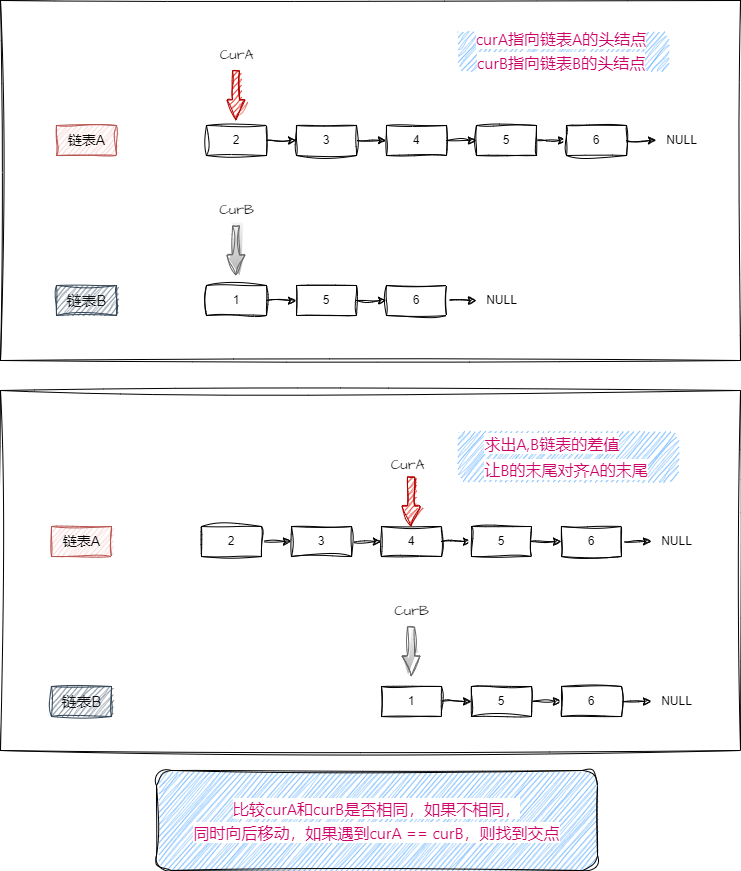

The diagram above was exported from draw.io. Its source (the exported page's mxGraphModel, read from the mxfile embedded in the PNG):
<mxGraphModel dx="1562" dy="861" grid="1" gridSize="10" guides="1" tooltips="1" connect="1" arrows="1" fold="1" page="1" pageScale="1" pageWidth="827" pageHeight="1169" math="0" shadow="0">
  <root>
    <mxCell id="0" />
    <mxCell id="1" parent="0" />
    <mxCell id="iMMZjtbxq3kSnUoQqRR2-40" value="" style="rounded=0;whiteSpace=wrap;html=1;sketch=1;hachureGap=4;jiggle=2;curveFitting=1;fontFamily=Architects Daughter;fontSource=https%3A%2F%2Ffonts.googleapis.com%2Fcss%3Ffamily%3DArchitects%2BDaughter;fontSize=20;movable=1;resizable=1;rotatable=1;deletable=1;editable=1;connectable=1;" vertex="1" parent="1">
      <mxGeometry x="44" y="20" width="740" height="360" as="geometry" />
    </mxCell>
    <mxCell id="iMMZjtbxq3kSnUoQqRR2-19" style="edgeStyle=orthogonalEdgeStyle;rounded=0;orthogonalLoop=1;jettySize=auto;html=1;exitX=1;exitY=0.5;exitDx=0;exitDy=0;entryX=0;entryY=0.5;entryDx=0;entryDy=0;sketch=1;curveFitting=1;jiggle=2;" edge="1" parent="1" source="iMMZjtbxq3kSnUoQqRR2-1" target="iMMZjtbxq3kSnUoQqRR2-15">
      <mxGeometry relative="1" as="geometry" />
    </mxCell>
    <mxCell id="iMMZjtbxq3kSnUoQqRR2-1" value="2" style="rounded=0;whiteSpace=wrap;html=1;sketch=1;curveFitting=1;jiggle=2;" vertex="1" parent="1">
      <mxGeometry x="250" y="145" width="60" height="30" as="geometry" />
    </mxCell>
    <mxCell id="iMMZjtbxq3kSnUoQqRR2-20" style="edgeStyle=orthogonalEdgeStyle;rounded=0;orthogonalLoop=1;jettySize=auto;html=1;exitX=1;exitY=0.5;exitDx=0;exitDy=0;entryX=0;entryY=0.5;entryDx=0;entryDy=0;sketch=1;curveFitting=1;jiggle=2;" edge="1" parent="1" source="iMMZjtbxq3kSnUoQqRR2-15" target="iMMZjtbxq3kSnUoQqRR2-16">
      <mxGeometry relative="1" as="geometry" />
    </mxCell>
    <mxCell id="iMMZjtbxq3kSnUoQqRR2-15" value="3" style="rounded=0;whiteSpace=wrap;html=1;sketch=1;curveFitting=1;jiggle=2;" vertex="1" parent="1">
      <mxGeometry x="340" y="145" width="60" height="30" as="geometry" />
    </mxCell>
    <mxCell id="iMMZjtbxq3kSnUoQqRR2-21" style="edgeStyle=orthogonalEdgeStyle;rounded=0;orthogonalLoop=1;jettySize=auto;html=1;exitX=1;exitY=0.5;exitDx=0;exitDy=0;entryX=0;entryY=0.5;entryDx=0;entryDy=0;sketch=1;curveFitting=1;jiggle=2;" edge="1" parent="1" source="iMMZjtbxq3kSnUoQqRR2-16" target="iMMZjtbxq3kSnUoQqRR2-17">
      <mxGeometry relative="1" as="geometry" />
    </mxCell>
    <mxCell id="iMMZjtbxq3kSnUoQqRR2-16" value="4" style="rounded=0;whiteSpace=wrap;html=1;sketch=1;curveFitting=1;jiggle=2;" vertex="1" parent="1">
      <mxGeometry x="430" y="145" width="60" height="30" as="geometry" />
    </mxCell>
    <mxCell id="iMMZjtbxq3kSnUoQqRR2-22" style="edgeStyle=orthogonalEdgeStyle;rounded=0;orthogonalLoop=1;jettySize=auto;html=1;exitX=1;exitY=0.5;exitDx=0;exitDy=0;entryX=0;entryY=0.5;entryDx=0;entryDy=0;sketch=1;curveFitting=1;jiggle=2;" edge="1" parent="1" source="iMMZjtbxq3kSnUoQqRR2-17" target="iMMZjtbxq3kSnUoQqRR2-18">
      <mxGeometry relative="1" as="geometry" />
    </mxCell>
    <mxCell id="iMMZjtbxq3kSnUoQqRR2-17" value="5" style="rounded=0;whiteSpace=wrap;html=1;sketch=1;curveFitting=1;jiggle=2;" vertex="1" parent="1">
      <mxGeometry x="520" y="145" width="60" height="30" as="geometry" />
    </mxCell>
    <mxCell id="iMMZjtbxq3kSnUoQqRR2-23" style="edgeStyle=orthogonalEdgeStyle;rounded=0;orthogonalLoop=1;jettySize=auto;html=1;exitX=1;exitY=0.5;exitDx=0;exitDy=0;sketch=1;curveFitting=1;jiggle=2;" edge="1" parent="1" source="iMMZjtbxq3kSnUoQqRR2-18">
      <mxGeometry relative="1" as="geometry">
        <mxPoint x="700" y="160" as="targetPoint" />
      </mxGeometry>
    </mxCell>
    <mxCell id="iMMZjtbxq3kSnUoQqRR2-18" value="6" style="rounded=0;whiteSpace=wrap;html=1;sketch=1;curveFitting=1;jiggle=2;" vertex="1" parent="1">
      <mxGeometry x="610" y="145" width="60" height="30" as="geometry" />
    </mxCell>
    <mxCell id="iMMZjtbxq3kSnUoQqRR2-24" value="NULL" style="text;html=1;align=center;verticalAlign=middle;resizable=0;points=[];autosize=1;strokeColor=none;fillColor=none;sketch=1;curveFitting=1;jiggle=2;" vertex="1" parent="1">
      <mxGeometry x="700" y="145" width="50" height="30" as="geometry" />
    </mxCell>
    <mxCell id="iMMZjtbxq3kSnUoQqRR2-25" style="edgeStyle=orthogonalEdgeStyle;rounded=0;orthogonalLoop=1;jettySize=auto;html=1;exitX=1;exitY=0.5;exitDx=0;exitDy=0;entryX=0;entryY=0.5;entryDx=0;entryDy=0;sketch=1;curveFitting=1;jiggle=2;" edge="1" parent="1" source="iMMZjtbxq3kSnUoQqRR2-26" target="iMMZjtbxq3kSnUoQqRR2-28">
      <mxGeometry relative="1" as="geometry" />
    </mxCell>
    <mxCell id="iMMZjtbxq3kSnUoQqRR2-26" value="1" style="rounded=0;whiteSpace=wrap;html=1;sketch=1;curveFitting=1;jiggle=2;" vertex="1" parent="1">
      <mxGeometry x="250" y="305" width="60" height="30" as="geometry" />
    </mxCell>
    <mxCell id="iMMZjtbxq3kSnUoQqRR2-27" style="edgeStyle=orthogonalEdgeStyle;rounded=0;orthogonalLoop=1;jettySize=auto;html=1;exitX=1;exitY=0.5;exitDx=0;exitDy=0;entryX=0;entryY=0.5;entryDx=0;entryDy=0;sketch=1;curveFitting=1;jiggle=2;" edge="1" parent="1" source="iMMZjtbxq3kSnUoQqRR2-28" target="iMMZjtbxq3kSnUoQqRR2-30">
      <mxGeometry relative="1" as="geometry" />
    </mxCell>
    <mxCell id="iMMZjtbxq3kSnUoQqRR2-28" value="5" style="rounded=0;whiteSpace=wrap;html=1;sketch=1;curveFitting=1;jiggle=2;" vertex="1" parent="1">
      <mxGeometry x="340" y="305" width="60" height="30" as="geometry" />
    </mxCell>
    <mxCell id="iMMZjtbxq3kSnUoQqRR2-29" style="edgeStyle=orthogonalEdgeStyle;rounded=0;orthogonalLoop=1;jettySize=auto;html=1;exitX=1;exitY=0.5;exitDx=0;exitDy=0;entryX=0;entryY=0.5;entryDx=0;entryDy=0;sketch=1;curveFitting=1;jiggle=2;" edge="1" parent="1" source="iMMZjtbxq3kSnUoQqRR2-30">
      <mxGeometry relative="1" as="geometry">
        <mxPoint x="520" y="320" as="targetPoint" />
      </mxGeometry>
    </mxCell>
    <mxCell id="iMMZjtbxq3kSnUoQqRR2-30" value="6" style="rounded=0;whiteSpace=wrap;html=1;sketch=1;curveFitting=1;jiggle=2;" vertex="1" parent="1">
      <mxGeometry x="430" y="305" width="60" height="30" as="geometry" />
    </mxCell>
    <mxCell id="iMMZjtbxq3kSnUoQqRR2-32" value="NULL" style="text;html=1;align=center;verticalAlign=middle;resizable=0;points=[];autosize=1;strokeColor=none;fillColor=none;sketch=1;curveFitting=1;jiggle=2;" vertex="1" parent="1">
      <mxGeometry x="520" y="305" width="50" height="30" as="geometry" />
    </mxCell>
    <mxCell id="iMMZjtbxq3kSnUoQqRR2-33" value="&lt;font style=&quot;font-size: 14px;&quot;&gt;链表A&lt;/font&gt;" style="text;html=1;align=center;verticalAlign=middle;resizable=0;points=[];autosize=1;strokeColor=#b85450;fillColor=#f8cecc;sketch=1;curveFitting=1;jiggle=2;" vertex="1" parent="1">
      <mxGeometry x="100" y="145" width="60" height="30" as="geometry" />
    </mxCell>
    <mxCell id="iMMZjtbxq3kSnUoQqRR2-34" value="链表B" style="text;html=1;align=center;verticalAlign=middle;resizable=0;points=[];autosize=1;strokeColor=#314354;fillColor=#647687;fontColor=#121111;fontSize=15;sketch=1;curveFitting=1;jiggle=2;" vertex="1" parent="1">
      <mxGeometry x="100" y="305" width="60" height="30" as="geometry" />
    </mxCell>
    <mxCell id="iMMZjtbxq3kSnUoQqRR2-35" value="" style="shape=flexArrow;endArrow=classic;html=1;rounded=0;hachureGap=4;fontFamily=Architects Daughter;fontSource=https%3A%2F%2Ffonts.googleapis.com%2Fcss%3Ffamily%3DArchitects%2BDaughter;fontSize=14;fontColor=#fb0e0e;endWidth=10;endSize=6.4;startWidth=10;startSize=6.4;width=7;fillColor=#e51400;strokeColor=#B20000;sketch=1;curveFitting=1;jiggle=2;" edge="1" parent="1">
      <mxGeometry width="50" height="50" relative="1" as="geometry">
        <mxPoint x="279.5" y="90" as="sourcePoint" />
        <mxPoint x="279.5" y="140" as="targetPoint" />
      </mxGeometry>
    </mxCell>
    <mxCell id="iMMZjtbxq3kSnUoQqRR2-37" value="" style="shape=flexArrow;endArrow=classic;html=1;rounded=0;hachureGap=4;fontFamily=Architects Daughter;fontSource=https%3A%2F%2Ffonts.googleapis.com%2Fcss%3Ffamily%3DArchitects%2BDaughter;fontSize=14;fontColor=#121111;endWidth=10;endSize=6.4;startWidth=10;startSize=6.4;width=7;fillColor=#f5f5f5;strokeColor=#666666;gradientColor=#b3b3b3;sketch=1;curveFitting=1;jiggle=2;" edge="1" parent="1">
      <mxGeometry x="-0.6" y="20" width="50" height="50" relative="1" as="geometry">
        <mxPoint x="279.5" y="245" as="sourcePoint" />
        <mxPoint x="279.5" y="295" as="targetPoint" />
        <mxPoint as="offset" />
      </mxGeometry>
    </mxCell>
    <mxCell id="iMMZjtbxq3kSnUoQqRR2-38" value="CurA" style="text;html=1;align=center;verticalAlign=middle;resizable=0;points=[];autosize=1;strokeColor=none;fillColor=none;fontSize=14;fontFamily=Architects Daughter;fontColor=#121111;hachureGap=4;fontSource=https%3A%2F%2Ffonts.googleapis.com%2Fcss%3Ffamily%3DArchitects%2BDaughter;sketch=1;curveFitting=1;jiggle=2;" vertex="1" parent="1">
      <mxGeometry x="250" y="60" width="60" height="30" as="geometry" />
    </mxCell>
    <mxCell id="iMMZjtbxq3kSnUoQqRR2-39" value="CurB" style="text;html=1;align=center;verticalAlign=middle;resizable=0;points=[];autosize=1;strokeColor=none;fillColor=none;fontSize=14;fontFamily=Architects Daughter;fontColor=#121111;hachureGap=4;fontSource=https%3A%2F%2Ffonts.googleapis.com%2Fcss%3Ffamily%3DArchitects%2BDaughter;sketch=1;curveFitting=1;jiggle=2;" vertex="1" parent="1">
      <mxGeometry x="250" y="215" width="60" height="30" as="geometry" />
    </mxCell>
    <mxCell id="iMMZjtbxq3kSnUoQqRR2-42" value="&lt;span style=&quot;font-family: -apple-system, BlinkMacSystemFont, &amp;quot;Segoe UI&amp;quot;, Roboto, Oxygen, Ubuntu, Cantarell, &amp;quot;Fira Sans&amp;quot;, &amp;quot;Droid Sans&amp;quot;, &amp;quot;Helvetica Neue&amp;quot;, sans-serif; font-size: 16px; text-align: start; background-color: rgb(255, 255, 255);&quot;&gt;&lt;font color=&quot;#cc0066&quot;&gt;curA指向链表A的头结点&lt;br&gt;curB指向链表B的头结点&lt;/font&gt;&lt;/span&gt;" style="text;html=1;strokeColor=none;fillColor=#66B2FF;align=center;verticalAlign=middle;whiteSpace=wrap;rounded=1;sketch=1;hachureGap=4;jiggle=2;curveFitting=1;fontFamily=Architects Daughter;fontSource=https%3A%2F%2Ffonts.googleapis.com%2Fcss%3Ffamily%3DArchitects%2BDaughter;fontSize=20;glass=0;shadow=0;" vertex="1" parent="1">
      <mxGeometry x="500" y="50" width="210" height="40" as="geometry" />
    </mxCell>
    <mxCell id="iMMZjtbxq3kSnUoQqRR2-44" value="" style="rounded=0;whiteSpace=wrap;html=1;sketch=1;hachureGap=4;jiggle=2;curveFitting=1;fontFamily=Architects Daughter;fontSource=https%3A%2F%2Ffonts.googleapis.com%2Fcss%3Ffamily%3DArchitects%2BDaughter;fontSize=20;movable=1;resizable=1;rotatable=1;deletable=1;editable=1;connectable=1;" vertex="1" parent="1">
      <mxGeometry x="44" y="410" width="740" height="360" as="geometry" />
    </mxCell>
    <mxCell id="iMMZjtbxq3kSnUoQqRR2-45" style="edgeStyle=orthogonalEdgeStyle;rounded=0;orthogonalLoop=1;jettySize=auto;html=1;exitX=1;exitY=0.5;exitDx=0;exitDy=0;entryX=0;entryY=0.5;entryDx=0;entryDy=0;sketch=1;curveFitting=1;jiggle=2;" edge="1" parent="1" source="iMMZjtbxq3kSnUoQqRR2-46" target="iMMZjtbxq3kSnUoQqRR2-48">
      <mxGeometry relative="1" as="geometry" />
    </mxCell>
    <mxCell id="iMMZjtbxq3kSnUoQqRR2-46" value="2" style="rounded=0;whiteSpace=wrap;html=1;sketch=1;curveFitting=1;jiggle=2;" vertex="1" parent="1">
      <mxGeometry x="245" y="546" width="60" height="30" as="geometry" />
    </mxCell>
    <mxCell id="iMMZjtbxq3kSnUoQqRR2-47" style="edgeStyle=orthogonalEdgeStyle;rounded=0;orthogonalLoop=1;jettySize=auto;html=1;exitX=1;exitY=0.5;exitDx=0;exitDy=0;entryX=0;entryY=0.5;entryDx=0;entryDy=0;sketch=1;curveFitting=1;jiggle=2;" edge="1" parent="1" source="iMMZjtbxq3kSnUoQqRR2-48" target="iMMZjtbxq3kSnUoQqRR2-50">
      <mxGeometry relative="1" as="geometry" />
    </mxCell>
    <mxCell id="iMMZjtbxq3kSnUoQqRR2-48" value="3" style="rounded=0;whiteSpace=wrap;html=1;sketch=1;curveFitting=1;jiggle=2;" vertex="1" parent="1">
      <mxGeometry x="335" y="546" width="60" height="30" as="geometry" />
    </mxCell>
    <mxCell id="iMMZjtbxq3kSnUoQqRR2-49" style="edgeStyle=orthogonalEdgeStyle;rounded=0;orthogonalLoop=1;jettySize=auto;html=1;exitX=1;exitY=0.5;exitDx=0;exitDy=0;entryX=0;entryY=0.5;entryDx=0;entryDy=0;sketch=1;curveFitting=1;jiggle=2;" edge="1" parent="1" source="iMMZjtbxq3kSnUoQqRR2-50" target="iMMZjtbxq3kSnUoQqRR2-52">
      <mxGeometry relative="1" as="geometry" />
    </mxCell>
    <mxCell id="iMMZjtbxq3kSnUoQqRR2-50" value="4" style="rounded=0;whiteSpace=wrap;html=1;sketch=1;curveFitting=1;jiggle=2;" vertex="1" parent="1">
      <mxGeometry x="425" y="546" width="60" height="30" as="geometry" />
    </mxCell>
    <mxCell id="iMMZjtbxq3kSnUoQqRR2-51" style="edgeStyle=orthogonalEdgeStyle;rounded=0;orthogonalLoop=1;jettySize=auto;html=1;exitX=1;exitY=0.5;exitDx=0;exitDy=0;entryX=0;entryY=0.5;entryDx=0;entryDy=0;sketch=1;curveFitting=1;jiggle=2;" edge="1" parent="1" source="iMMZjtbxq3kSnUoQqRR2-52" target="iMMZjtbxq3kSnUoQqRR2-54">
      <mxGeometry relative="1" as="geometry" />
    </mxCell>
    <mxCell id="iMMZjtbxq3kSnUoQqRR2-52" value="5" style="rounded=0;whiteSpace=wrap;html=1;sketch=1;curveFitting=1;jiggle=2;" vertex="1" parent="1">
      <mxGeometry x="515" y="546" width="60" height="30" as="geometry" />
    </mxCell>
    <mxCell id="iMMZjtbxq3kSnUoQqRR2-53" style="edgeStyle=orthogonalEdgeStyle;rounded=0;orthogonalLoop=1;jettySize=auto;html=1;exitX=1;exitY=0.5;exitDx=0;exitDy=0;sketch=1;curveFitting=1;jiggle=2;" edge="1" parent="1" source="iMMZjtbxq3kSnUoQqRR2-54">
      <mxGeometry relative="1" as="geometry">
        <mxPoint x="695" y="561" as="targetPoint" />
      </mxGeometry>
    </mxCell>
    <mxCell id="iMMZjtbxq3kSnUoQqRR2-54" value="6" style="rounded=0;whiteSpace=wrap;html=1;sketch=1;curveFitting=1;jiggle=2;" vertex="1" parent="1">
      <mxGeometry x="605" y="546" width="60" height="30" as="geometry" />
    </mxCell>
    <mxCell id="iMMZjtbxq3kSnUoQqRR2-55" value="NULL" style="text;html=1;align=center;verticalAlign=middle;resizable=0;points=[];autosize=1;strokeColor=none;fillColor=none;sketch=1;curveFitting=1;jiggle=2;" vertex="1" parent="1">
      <mxGeometry x="695" y="546" width="50" height="30" as="geometry" />
    </mxCell>
    <mxCell id="iMMZjtbxq3kSnUoQqRR2-56" style="edgeStyle=orthogonalEdgeStyle;rounded=0;orthogonalLoop=1;jettySize=auto;html=1;exitX=1;exitY=0.5;exitDx=0;exitDy=0;entryX=0;entryY=0.5;entryDx=0;entryDy=0;sketch=1;curveFitting=1;jiggle=2;" edge="1" parent="1" source="iMMZjtbxq3kSnUoQqRR2-57" target="iMMZjtbxq3kSnUoQqRR2-59">
      <mxGeometry relative="1" as="geometry" />
    </mxCell>
    <mxCell id="iMMZjtbxq3kSnUoQqRR2-57" value="1" style="rounded=0;whiteSpace=wrap;html=1;sketch=1;curveFitting=1;jiggle=2;" vertex="1" parent="1">
      <mxGeometry x="425" y="706" width="60" height="30" as="geometry" />
    </mxCell>
    <mxCell id="iMMZjtbxq3kSnUoQqRR2-58" style="edgeStyle=orthogonalEdgeStyle;rounded=0;orthogonalLoop=1;jettySize=auto;html=1;exitX=1;exitY=0.5;exitDx=0;exitDy=0;entryX=0;entryY=0.5;entryDx=0;entryDy=0;sketch=1;curveFitting=1;jiggle=2;" edge="1" parent="1" source="iMMZjtbxq3kSnUoQqRR2-59" target="iMMZjtbxq3kSnUoQqRR2-61">
      <mxGeometry relative="1" as="geometry" />
    </mxCell>
    <mxCell id="iMMZjtbxq3kSnUoQqRR2-59" value="5" style="rounded=0;whiteSpace=wrap;html=1;sketch=1;curveFitting=1;jiggle=2;" vertex="1" parent="1">
      <mxGeometry x="515" y="706" width="60" height="30" as="geometry" />
    </mxCell>
    <mxCell id="iMMZjtbxq3kSnUoQqRR2-60" style="edgeStyle=orthogonalEdgeStyle;rounded=0;orthogonalLoop=1;jettySize=auto;html=1;exitX=1;exitY=0.5;exitDx=0;exitDy=0;entryX=0;entryY=0.5;entryDx=0;entryDy=0;sketch=1;curveFitting=1;jiggle=2;" edge="1" parent="1" source="iMMZjtbxq3kSnUoQqRR2-61">
      <mxGeometry relative="1" as="geometry">
        <mxPoint x="695" y="721" as="targetPoint" />
      </mxGeometry>
    </mxCell>
    <mxCell id="iMMZjtbxq3kSnUoQqRR2-61" value="6" style="rounded=0;whiteSpace=wrap;html=1;sketch=1;curveFitting=1;jiggle=2;" vertex="1" parent="1">
      <mxGeometry x="605" y="706" width="60" height="30" as="geometry" />
    </mxCell>
    <mxCell id="iMMZjtbxq3kSnUoQqRR2-62" value="NULL" style="text;html=1;align=center;verticalAlign=middle;resizable=0;points=[];autosize=1;strokeColor=none;fillColor=none;sketch=1;curveFitting=1;jiggle=2;" vertex="1" parent="1">
      <mxGeometry x="695" y="706" width="50" height="30" as="geometry" />
    </mxCell>
    <mxCell id="iMMZjtbxq3kSnUoQqRR2-63" value="&lt;font style=&quot;font-size: 14px;&quot;&gt;链表A&lt;/font&gt;" style="text;html=1;align=center;verticalAlign=middle;resizable=0;points=[];autosize=1;strokeColor=#b85450;fillColor=#f8cecc;sketch=1;curveFitting=1;jiggle=2;" vertex="1" parent="1">
      <mxGeometry x="95" y="546" width="60" height="30" as="geometry" />
    </mxCell>
    <mxCell id="iMMZjtbxq3kSnUoQqRR2-64" value="链表B" style="text;html=1;align=center;verticalAlign=middle;resizable=0;points=[];autosize=1;strokeColor=#314354;fillColor=#647687;fontColor=#121111;fontSize=15;sketch=1;curveFitting=1;jiggle=2;" vertex="1" parent="1">
      <mxGeometry x="95" y="706" width="60" height="30" as="geometry" />
    </mxCell>
    <mxCell id="iMMZjtbxq3kSnUoQqRR2-65" value="" style="shape=flexArrow;endArrow=classic;html=1;rounded=0;hachureGap=4;fontFamily=Architects Daughter;fontSource=https%3A%2F%2Ffonts.googleapis.com%2Fcss%3Ffamily%3DArchitects%2BDaughter;fontSize=14;fontColor=#fb0e0e;endWidth=10;endSize=6.4;startWidth=10;startSize=6.4;width=7;fillColor=#e51400;strokeColor=#B20000;sketch=1;curveFitting=1;jiggle=2;" edge="1" parent="1">
      <mxGeometry width="50" height="50" relative="1" as="geometry">
        <mxPoint x="454.5" y="496" as="sourcePoint" />
        <mxPoint x="454.5" y="546" as="targetPoint" />
      </mxGeometry>
    </mxCell>
    <mxCell id="iMMZjtbxq3kSnUoQqRR2-66" value="" style="shape=flexArrow;endArrow=classic;html=1;rounded=0;hachureGap=4;fontFamily=Architects Daughter;fontSource=https%3A%2F%2Ffonts.googleapis.com%2Fcss%3Ffamily%3DArchitects%2BDaughter;fontSize=14;fontColor=#121111;endWidth=10;endSize=6.4;startWidth=10;startSize=6.4;width=7;fillColor=#f5f5f5;strokeColor=#666666;gradientColor=#b3b3b3;sketch=1;curveFitting=1;jiggle=2;" edge="1" parent="1">
      <mxGeometry x="-0.6" y="20" width="50" height="50" relative="1" as="geometry">
        <mxPoint x="454.5" y="646" as="sourcePoint" />
        <mxPoint x="454.5" y="696" as="targetPoint" />
        <mxPoint as="offset" />
      </mxGeometry>
    </mxCell>
    <mxCell id="iMMZjtbxq3kSnUoQqRR2-67" value="CurA" style="text;html=1;align=center;verticalAlign=middle;resizable=0;points=[];autosize=1;strokeColor=none;fillColor=none;fontSize=14;fontFamily=Architects Daughter;fontColor=#121111;hachureGap=4;fontSource=https%3A%2F%2Ffonts.googleapis.com%2Fcss%3Ffamily%3DArchitects%2BDaughter;sketch=1;curveFitting=1;jiggle=2;" vertex="1" parent="1">
      <mxGeometry x="421" y="470" width="60" height="30" as="geometry" />
    </mxCell>
    <mxCell id="iMMZjtbxq3kSnUoQqRR2-68" value="CurB" style="text;html=1;align=center;verticalAlign=middle;resizable=0;points=[];autosize=1;strokeColor=none;fillColor=none;fontSize=14;fontFamily=Architects Daughter;fontColor=#121111;hachureGap=4;fontSource=https%3A%2F%2Ffonts.googleapis.com%2Fcss%3Ffamily%3DArchitects%2BDaughter;sketch=1;curveFitting=1;jiggle=2;" vertex="1" parent="1">
      <mxGeometry x="425" y="616" width="60" height="30" as="geometry" />
    </mxCell>
    <mxCell id="iMMZjtbxq3kSnUoQqRR2-69" value="&lt;div style=&quot;text-align: start;&quot;&gt;&lt;font face=&quot;-apple-system, BlinkMacSystemFont, Segoe UI, Roboto, Oxygen, Ubuntu, Cantarell, Fira Sans, Droid Sans, Helvetica Neue, sans-serif&quot; color=&quot;#cc0066&quot;&gt;&lt;span style=&quot;font-size: 16px; background-color: rgb(255, 255, 255);&quot;&gt;求出A,B链表的差值&lt;/span&gt;&lt;/font&gt;&lt;/div&gt;&lt;div style=&quot;text-align: start;&quot;&gt;&lt;font face=&quot;-apple-system, BlinkMacSystemFont, Segoe UI, Roboto, Oxygen, Ubuntu, Cantarell, Fira Sans, Droid Sans, Helvetica Neue, sans-serif&quot; color=&quot;#cc0066&quot;&gt;&lt;span style=&quot;font-size: 16px; background-color: rgb(255, 255, 255);&quot;&gt;让B的末尾对齐A的末尾&lt;/span&gt;&lt;/font&gt;&lt;/div&gt;" style="text;html=1;strokeColor=none;fillColor=#66B2FF;align=center;verticalAlign=middle;whiteSpace=wrap;rounded=1;sketch=1;hachureGap=4;jiggle=2;curveFitting=1;fontFamily=Architects Daughter;fontSource=https%3A%2F%2Ffonts.googleapis.com%2Fcss%3Ffamily%3DArchitects%2BDaughter;fontSize=20;glass=0;shadow=0;" vertex="1" parent="1">
      <mxGeometry x="500" y="450" width="220" height="50" as="geometry" />
    </mxCell>
    <mxCell id="iMMZjtbxq3kSnUoQqRR2-79" value="&lt;span style=&quot;font-family: -apple-system, BlinkMacSystemFont, &amp;quot;Segoe UI&amp;quot;, Roboto, Oxygen, Ubuntu, Cantarell, &amp;quot;Fira Sans&amp;quot;, &amp;quot;Droid Sans&amp;quot;, &amp;quot;Helvetica Neue&amp;quot;, sans-serif; font-size: 16px; text-align: start; background-color: rgb(255, 255, 255);&quot;&gt;比较curA和curB是否相同，如果不相同，&lt;br&gt;同时向后移动，如果遇到curA == curB，则找到交点&lt;/span&gt;" style="whiteSpace=wrap;html=1;rounded=1;shadow=0;glass=0;sketch=1;hachureGap=4;jiggle=2;curveFitting=1;fontFamily=Architects Daughter;fontSource=https%3A%2F%2Ffonts.googleapis.com%2Fcss%3Ffamily%3DArchitects%2BDaughter;fontSize=20;fontColor=#CC0066;fillColor=#66B2FF;" vertex="1" parent="1">
      <mxGeometry x="200" y="790" width="441" height="100" as="geometry" />
    </mxCell>
  </root>
</mxGraphModel>